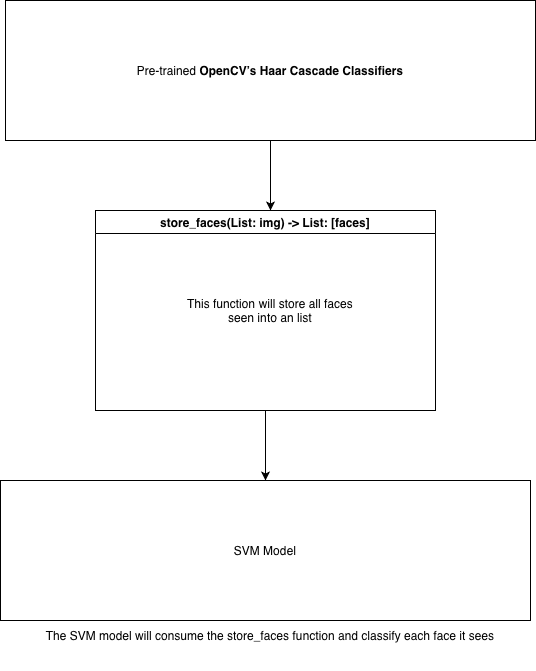

The diagram above was exported from draw.io. Its source (the exported page's mxGraphModel, read from the mxfile embedded in the PNG):
<mxGraphModel dx="1229" dy="884" grid="1" gridSize="10" guides="1" tooltips="1" connect="1" arrows="1" fold="1" page="1" pageScale="1" pageWidth="850" pageHeight="1100" math="0" shadow="0">
  <root>
    <mxCell id="0" />
    <mxCell id="1" parent="0" />
    <mxCell id="xhN4J3lcT6B7Pc7uXVXS-4" style="edgeStyle=orthogonalEdgeStyle;rounded=0;orthogonalLoop=1;jettySize=auto;html=1;exitX=0.5;exitY=1;exitDx=0;exitDy=0;entryX=0.5;entryY=0;entryDx=0;entryDy=0;" edge="1" parent="1" source="xhN4J3lcT6B7Pc7uXVXS-1">
      <mxGeometry relative="1" as="geometry">
        <mxPoint x="385" y="270" as="targetPoint" />
      </mxGeometry>
    </mxCell>
    <mxCell id="xhN4J3lcT6B7Pc7uXVXS-1" value="Pre-trained&amp;nbsp;&lt;strong style=&quot;caret-color: rgb(0, 0, 0); color: rgb(0, 0, 0); text-align: start;&quot; data-end=&quot;173&quot; data-start=&quot;136&quot;&gt;OpenCV’s Haar Cascade Classifiers&lt;/strong&gt;" style="rounded=0;whiteSpace=wrap;html=1;" vertex="1" parent="1">
      <mxGeometry x="120" y="60" width="530" height="140" as="geometry" />
    </mxCell>
    <mxCell id="xhN4J3lcT6B7Pc7uXVXS-9" style="edgeStyle=orthogonalEdgeStyle;rounded=0;orthogonalLoop=1;jettySize=auto;html=1;entryX=0.5;entryY=0;entryDx=0;entryDy=0;" edge="1" parent="1" source="xhN4J3lcT6B7Pc7uXVXS-5" target="xhN4J3lcT6B7Pc7uXVXS-8">
      <mxGeometry relative="1" as="geometry" />
    </mxCell>
    <mxCell id="xhN4J3lcT6B7Pc7uXVXS-5" value="store_faces(List: img) -&amp;gt; List: [faces]" style="swimlane;whiteSpace=wrap;html=1;startSize=23;" vertex="1" parent="1">
      <mxGeometry x="210" y="270" width="340" height="200" as="geometry" />
    </mxCell>
    <mxCell id="xhN4J3lcT6B7Pc7uXVXS-6" value="This function will store all faces seen into an list" style="text;html=1;whiteSpace=wrap;strokeColor=none;fillColor=none;align=center;verticalAlign=middle;rounded=0;" vertex="1" parent="xhN4J3lcT6B7Pc7uXVXS-5">
      <mxGeometry x="85" y="55" width="180" height="90" as="geometry" />
    </mxCell>
    <mxCell id="xhN4J3lcT6B7Pc7uXVXS-8" value="SVM Model" style="rounded=0;whiteSpace=wrap;html=1;" vertex="1" parent="1">
      <mxGeometry x="115" y="540" width="530" height="140" as="geometry" />
    </mxCell>
    <mxCell id="xhN4J3lcT6B7Pc7uXVXS-10" value="The SVM model will consume the store_faces function and classify each face it sees" style="text;html=1;whiteSpace=wrap;strokeColor=none;fillColor=none;align=center;verticalAlign=middle;rounded=0;" vertex="1" parent="1">
      <mxGeometry x="130" y="660" width="510" height="70" as="geometry" />
    </mxCell>
  </root>
</mxGraphModel>